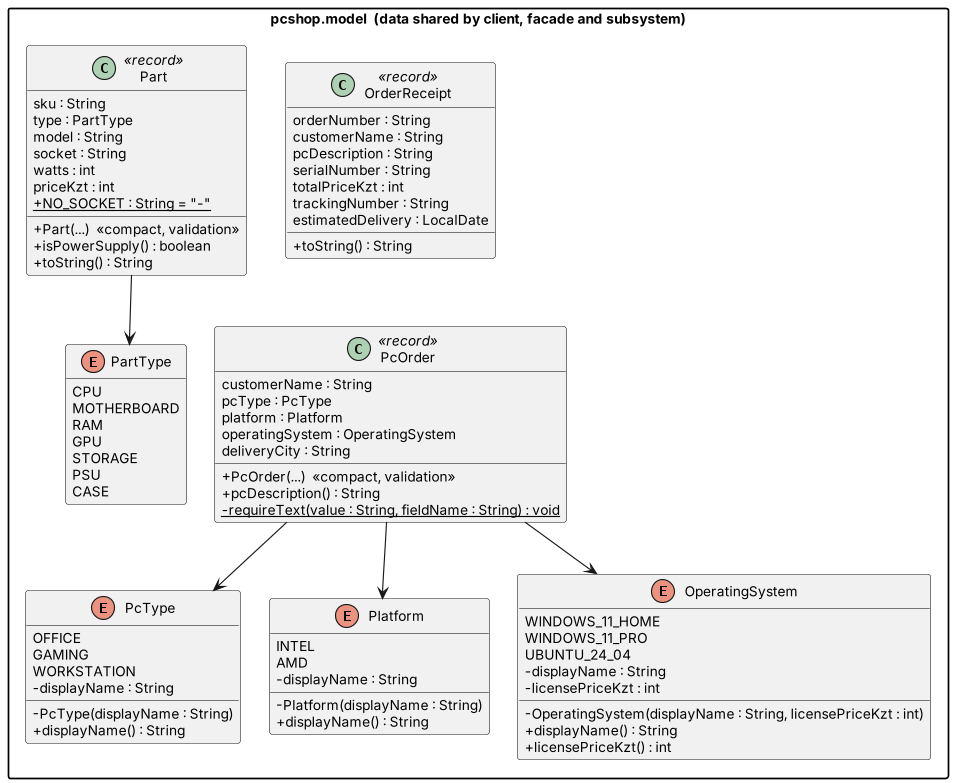

The diagram above was rendered by PlantUML. Its source (embedded in the PNG):
@startuml Model
skinparamlocked dpi 110
skinparam classAttributeIconSize 0
skinparam defaultFontName Helvetica
skinparam defaultFontSize 12
skinparam packageStyle rectangle
skinparam nodesep 25
skinparam ranksep 45
skinparam class {
  BackgroundColor<<Facade>> #FDE9D6
  BackgroundColor<<Subsystem>> #DBE9F7
  BackgroundColor<<Client>> #E3F4E1
}
hide empty members

package "pcshop.model  (data shared by client, facade and subsystem)" {
  class PcOrder <<record>> {
    customerName : String
    pcType : PcType
    platform : Platform
    operatingSystem : OperatingSystem
    deliveryCity : String
    +PcOrder(...)  <<compact, validation>>
    +pcDescription() : String
    -{static} requireText(value : String, fieldName : String) : void
  }
  class OrderReceipt <<record>> {
    orderNumber : String
    customerName : String
    pcDescription : String
    serialNumber : String
    totalPriceKzt : int
    trackingNumber : String
    estimatedDelivery : LocalDate
    +toString() : String
  }
  class Part <<record>> {
    sku : String
    type : PartType
    model : String
    socket : String
    watts : int
    priceKzt : int
    +{static} NO_SOCKET : String = "-"
    +Part(...)  <<compact, validation>>
    +isPowerSupply() : boolean
    +toString() : String
  }
  enum PartType {
    CPU
    MOTHERBOARD
    RAM
    GPU
    STORAGE
    PSU
    CASE
  }
  enum PcType {
    OFFICE
    GAMING
    WORKSTATION
    -displayName : String
    -PcType(displayName : String)
    +displayName() : String
  }
  enum Platform {
    INTEL
    AMD
    -displayName : String
    -Platform(displayName : String)
    +displayName() : String
  }
  enum OperatingSystem {
    WINDOWS_11_HOME
    WINDOWS_11_PRO
    UBUNTU_24_04
    -displayName : String
    -licensePriceKzt : int
    -OperatingSystem(displayName : String, licensePriceKzt : int)
    +displayName() : String
    +licensePriceKzt() : int
  }
}


OrderReceipt -[hidden]- PcOrder
Part --> PartType
PcOrder --> PcType
PcOrder --> Platform
PcOrder --> OperatingSystem
@enduml